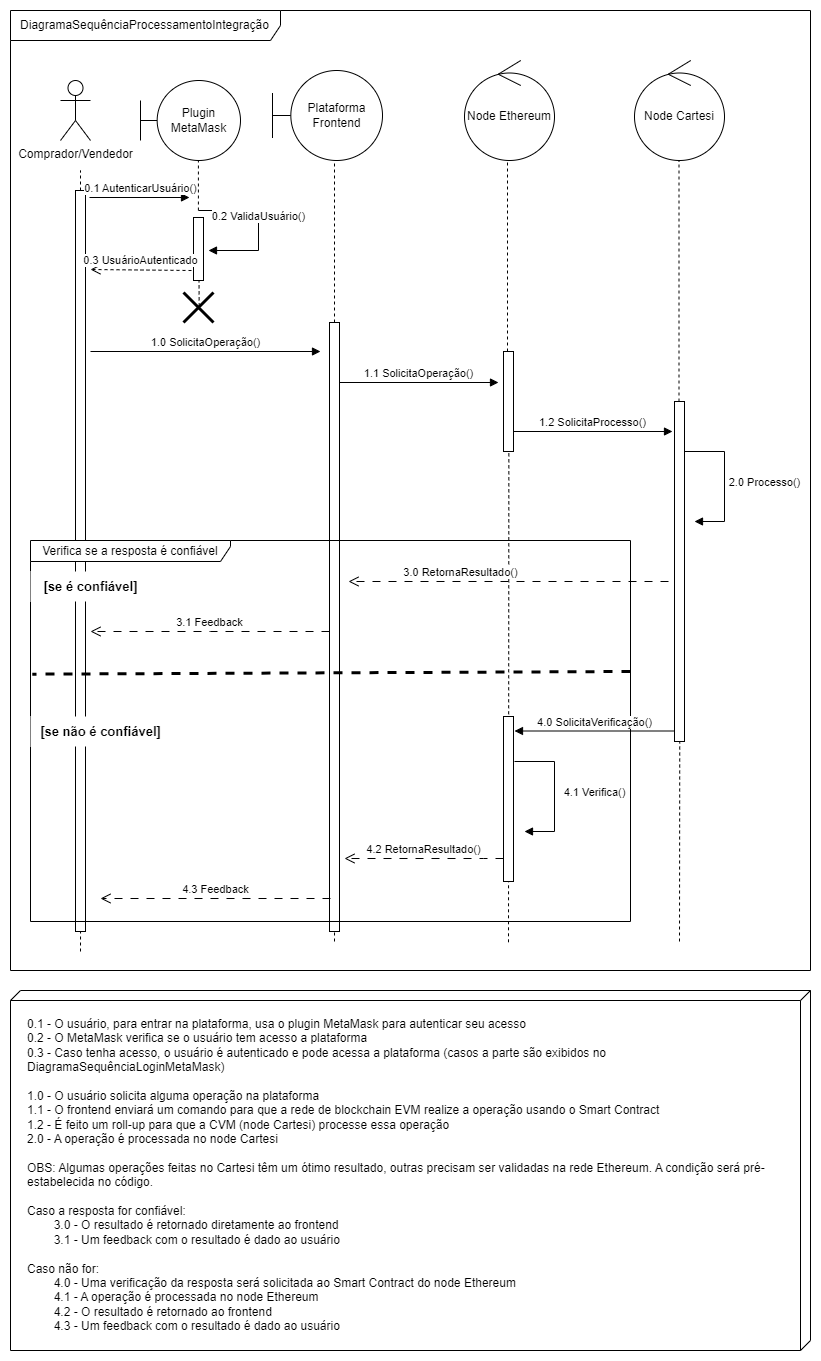

The diagram above was exported from draw.io. Its source (the exported page's mxGraphModel, read from the mxfile embedded in the PNG):
<mxGraphModel dx="1345" dy="733" grid="1" gridSize="10" guides="1" tooltips="1" connect="1" arrows="1" fold="1" page="1" pageScale="1" pageWidth="827" pageHeight="1169" background="none" math="0" shadow="0">
  <root>
    <mxCell id="0" />
    <mxCell id="1" parent="0" />
    <mxCell id="ZWK-X8F19ojG9BnvINRj-3" value="Comprador/Vendedor" style="shape=umlActor;verticalLabelPosition=bottom;verticalAlign=top;html=1;" parent="1" vertex="1">
      <mxGeometry x="70" y="80" width="30" height="60" as="geometry" />
    </mxCell>
    <mxCell id="ZWK-X8F19ojG9BnvINRj-5" value="Plataforma Frontend" style="shape=umlBoundary;whiteSpace=wrap;html=1;" parent="1" vertex="1">
      <mxGeometry x="282" y="70" width="110" height="90" as="geometry" />
    </mxCell>
    <mxCell id="ZWK-X8F19ojG9BnvINRj-6" value="Node Ethereum" style="ellipse;shape=umlControl;whiteSpace=wrap;html=1;" parent="1" vertex="1">
      <mxGeometry x="474" y="60" width="90" height="100" as="geometry" />
    </mxCell>
    <mxCell id="ZWK-X8F19ojG9BnvINRj-10" value="" style="endArrow=none;dashed=1;html=1;rounded=0;" parent="1" source="ZWK-X8F19ojG9BnvINRj-17" edge="1">
      <mxGeometry width="50" height="50" relative="1" as="geometry">
        <mxPoint x="90" y="801.88232421875" as="sourcePoint" />
        <mxPoint x="90" y="170" as="targetPoint" />
      </mxGeometry>
    </mxCell>
    <mxCell id="ZWK-X8F19ojG9BnvINRj-12" value="" style="endArrow=none;dashed=1;html=1;rounded=0;entryX=0.539;entryY=0.636;entryDx=0;entryDy=0;entryPerimeter=0;" parent="1" source="ioOqWbZGE1DRPjFGeDZ3-9" edge="1">
      <mxGeometry width="50" height="50" relative="1" as="geometry">
        <mxPoint x="517" y="650" as="sourcePoint" />
        <mxPoint x="517" y="160" as="targetPoint" />
      </mxGeometry>
    </mxCell>
    <mxCell id="ZWK-X8F19ojG9BnvINRj-13" value="" style="endArrow=none;dashed=1;html=1;rounded=0;entryX=0.539;entryY=0.636;entryDx=0;entryDy=0;entryPerimeter=0;" parent="1" source="ioOqWbZGE1DRPjFGeDZ3-11" edge="1">
      <mxGeometry width="50" height="50" relative="1" as="geometry">
        <mxPoint x="689" y="650.7999877929688" as="sourcePoint" />
        <mxPoint x="688.5" y="160" as="targetPoint" />
      </mxGeometry>
    </mxCell>
    <mxCell id="ZWK-X8F19ojG9BnvINRj-16" value="" style="endArrow=none;dashed=1;html=1;rounded=0;entryX=0.539;entryY=0.636;entryDx=0;entryDy=0;entryPerimeter=0;" parent="1" target="ZWK-X8F19ojG9BnvINRj-17" edge="1">
      <mxGeometry width="50" height="50" relative="1" as="geometry">
        <mxPoint x="90" y="951" as="sourcePoint" />
        <mxPoint x="86" y="249" as="targetPoint" />
      </mxGeometry>
    </mxCell>
    <mxCell id="ZWK-X8F19ojG9BnvINRj-17" value="" style="html=1;points=[[0,0,0,0,5],[0,1,0,0,-5],[1,0,0,0,5],[1,1,0,0,-5]];perimeter=orthogonalPerimeter;outlineConnect=0;targetShapes=umlLifeline;portConstraint=eastwest;newEdgeStyle={&quot;curved&quot;:0,&quot;rounded&quot;:0};" parent="1" vertex="1">
      <mxGeometry x="85" y="190" width="10" height="741" as="geometry" />
    </mxCell>
    <mxCell id="Ls2rViib1ris65PTvCxL-10" value="1.0 SolicitaOperação()" style="html=1;verticalAlign=bottom;endArrow=block;curved=0;rounded=0;fontSize=11;" parent="1" edge="1">
      <mxGeometry width="80" relative="1" as="geometry">
        <mxPoint x="100" y="351" as="sourcePoint" />
        <mxPoint x="330" y="351" as="targetPoint" />
      </mxGeometry>
    </mxCell>
    <mxCell id="ioOqWbZGE1DRPjFGeDZ3-1" value="Node Cartesi" style="ellipse;shape=umlControl;whiteSpace=wrap;html=1;" parent="1" vertex="1">
      <mxGeometry x="644" y="60" width="90" height="100" as="geometry" />
    </mxCell>
    <mxCell id="ioOqWbZGE1DRPjFGeDZ3-2" value="" style="endArrow=none;dashed=1;html=1;rounded=0;entryX=0.539;entryY=0.636;entryDx=0;entryDy=0;entryPerimeter=0;" parent="1" source="ioOqWbZGE1DRPjFGeDZ3-7" edge="1">
      <mxGeometry width="50" height="50" relative="1" as="geometry">
        <mxPoint x="344" y="660" as="sourcePoint" />
        <mxPoint x="344" y="160" as="targetPoint" />
      </mxGeometry>
    </mxCell>
    <mxCell id="ioOqWbZGE1DRPjFGeDZ3-3" value="1.1 SolicitaOperação()" style="html=1;verticalAlign=bottom;endArrow=block;curved=0;rounded=0;fontSize=11;" parent="1" edge="1">
      <mxGeometry width="80" relative="1" as="geometry">
        <mxPoint x="348" y="382" as="sourcePoint" />
        <mxPoint x="508" y="382" as="targetPoint" />
      </mxGeometry>
    </mxCell>
    <mxCell id="ioOqWbZGE1DRPjFGeDZ3-4" value="1.2 SolicitaProcesso()" style="html=1;verticalAlign=bottom;endArrow=block;curved=0;rounded=0;fontSize=11;flowAnimation=0;" parent="1" edge="1">
      <mxGeometry width="80" relative="1" as="geometry">
        <mxPoint x="522" y="431" as="sourcePoint" />
        <mxPoint x="682" y="431" as="targetPoint" />
      </mxGeometry>
    </mxCell>
    <mxCell id="ioOqWbZGE1DRPjFGeDZ3-5" value="2.0 Processo()" style="html=1;verticalAlign=bottom;endArrow=block;curved=0;rounded=0;fontSize=11;" parent="1" edge="1">
      <mxGeometry x="0.1429" y="40" width="80" relative="1" as="geometry">
        <mxPoint x="694" y="451" as="sourcePoint" />
        <mxPoint x="704" y="521" as="targetPoint" />
        <Array as="points">
          <mxPoint x="734" y="451" />
          <mxPoint x="734" y="521" />
        </Array>
        <mxPoint as="offset" />
      </mxGeometry>
    </mxCell>
    <mxCell id="ioOqWbZGE1DRPjFGeDZ3-8" value="" style="endArrow=none;dashed=1;html=1;rounded=0;entryX=0.539;entryY=0.636;entryDx=0;entryDy=0;entryPerimeter=0;" parent="1" target="ioOqWbZGE1DRPjFGeDZ3-7" edge="1">
      <mxGeometry width="50" height="50" relative="1" as="geometry">
        <mxPoint x="344" y="941" as="sourcePoint" />
        <mxPoint x="344" y="291" as="targetPoint" />
      </mxGeometry>
    </mxCell>
    <mxCell id="ioOqWbZGE1DRPjFGeDZ3-7" value="" style="html=1;points=[[0,0,0,0,5],[0,1,0,0,-5],[1,0,0,0,5],[1,1,0,0,-5]];perimeter=orthogonalPerimeter;outlineConnect=0;targetShapes=umlLifeline;portConstraint=eastwest;newEdgeStyle={&quot;curved&quot;:0,&quot;rounded&quot;:0};" parent="1" vertex="1">
      <mxGeometry x="339" y="322" width="10" height="609" as="geometry" />
    </mxCell>
    <mxCell id="ioOqWbZGE1DRPjFGeDZ3-10" value="" style="endArrow=none;dashed=1;html=1;rounded=0;entryX=0.539;entryY=0.636;entryDx=0;entryDy=0;entryPerimeter=0;" parent="1" target="ioOqWbZGE1DRPjFGeDZ3-9" edge="1">
      <mxGeometry width="50" height="50" relative="1" as="geometry">
        <mxPoint x="518" y="941.7999877929688" as="sourcePoint" />
        <mxPoint x="517" y="291" as="targetPoint" />
      </mxGeometry>
    </mxCell>
    <mxCell id="ioOqWbZGE1DRPjFGeDZ3-9" value="" style="html=1;points=[[0,0,0,0,5],[0,1,0,0,-5],[1,0,0,0,5],[1,1,0,0,-5]];perimeter=orthogonalPerimeter;outlineConnect=0;targetShapes=umlLifeline;portConstraint=eastwest;newEdgeStyle={&quot;curved&quot;:0,&quot;rounded&quot;:0};" parent="1" vertex="1">
      <mxGeometry x="513" y="351" width="10" height="100" as="geometry" />
    </mxCell>
    <mxCell id="ioOqWbZGE1DRPjFGeDZ3-12" value="" style="endArrow=none;dashed=1;html=1;rounded=0;entryX=0.539;entryY=0.636;entryDx=0;entryDy=0;entryPerimeter=0;" parent="1" target="ioOqWbZGE1DRPjFGeDZ3-11" edge="1">
      <mxGeometry width="50" height="50" relative="1" as="geometry">
        <mxPoint x="689" y="941" as="sourcePoint" />
        <mxPoint x="688.5" y="291" as="targetPoint" />
      </mxGeometry>
    </mxCell>
    <mxCell id="ioOqWbZGE1DRPjFGeDZ3-11" value="" style="html=1;points=[[0,0,0,0,5],[0,1,0,0,-5],[1,0,0,0,5],[1,1,0,0,-5]];perimeter=orthogonalPerimeter;outlineConnect=0;targetShapes=umlLifeline;portConstraint=eastwest;newEdgeStyle={&quot;curved&quot;:0,&quot;rounded&quot;:0};" parent="1" vertex="1">
      <mxGeometry x="684" y="401" width="10" height="340" as="geometry" />
    </mxCell>
    <mxCell id="Ls2rViib1ris65PTvCxL-31" value="3.0 RetornaResultado()" style="html=1;verticalAlign=bottom;endArrow=open;dashed=1;endSize=8;curved=0;rounded=0;strokeWidth=1;dashPattern=8 8;strokeColor=default;targetPerimeterSpacing=0;shadow=0;textShadow=0;flowAnimation=0;" parent="1" edge="1">
      <mxGeometry x="0.3" relative="1" as="geometry">
        <mxPoint x="678" y="581" as="sourcePoint" />
        <mxPoint x="358" y="581" as="targetPoint" />
        <mxPoint as="offset" />
        <Array as="points">
          <mxPoint x="478" y="581" />
        </Array>
      </mxGeometry>
    </mxCell>
    <mxCell id="ioOqWbZGE1DRPjFGeDZ3-17" value="Verifica se a resposta é confiável" style="shape=umlFrame;whiteSpace=wrap;html=1;pointerEvents=0;width=200;height=21;" parent="1" vertex="1">
      <mxGeometry x="40" y="540" width="600" height="381" as="geometry" />
    </mxCell>
    <mxCell id="ioOqWbZGE1DRPjFGeDZ3-18" value="" style="endArrow=none;dashed=1;html=1;rounded=0;strokeWidth=3;entryX=0.003;entryY=0.557;entryDx=0;entryDy=0;entryPerimeter=0;" parent="1" edge="1">
      <mxGeometry width="50" height="50" relative="1" as="geometry">
        <mxPoint x="640" y="671" as="sourcePoint" />
        <mxPoint x="41.799999999999955" y="673.6700000000001" as="targetPoint" />
      </mxGeometry>
    </mxCell>
    <mxCell id="ioOqWbZGE1DRPjFGeDZ3-20" value="&lt;font style=&quot;font-size: 13px;&quot;&gt;&lt;b&gt;[se não é confiável]&lt;/b&gt;&lt;/font&gt;" style="text;html=1;align=center;verticalAlign=middle;resizable=0;points=[];autosize=1;strokeColor=none;fillColor=default;strokeWidth=1;glass=0;rounded=0;shadow=0;gradientColor=none;fillStyle=auto;" parent="1" vertex="1">
      <mxGeometry x="40" y="716" width="140" height="30" as="geometry" />
    </mxCell>
    <mxCell id="ioOqWbZGE1DRPjFGeDZ3-19" value="&lt;font style=&quot;font-size: 13px;&quot;&gt;&lt;b&gt;[se é confiável]&lt;/b&gt;&lt;/font&gt;" style="text;html=1;align=center;verticalAlign=middle;resizable=0;points=[];autosize=1;strokeColor=none;fillColor=default;strokeWidth=1;glass=0;rounded=0;shadow=0;" parent="1" vertex="1">
      <mxGeometry x="40" y="571" width="120" height="30" as="geometry" />
    </mxCell>
    <mxCell id="ioOqWbZGE1DRPjFGeDZ3-22" value="DiagramaSequênciaProcessamentoIntegração" style="shape=umlFrame;whiteSpace=wrap;html=1;pointerEvents=0;width=270;height=30;" parent="1" vertex="1">
      <mxGeometry x="20" y="10" width="800" height="960" as="geometry" />
    </mxCell>
    <mxCell id="ioOqWbZGE1DRPjFGeDZ3-23" value="3.1 Feedback" style="html=1;verticalAlign=bottom;endArrow=open;dashed=1;endSize=8;curved=0;rounded=0;strokeWidth=1;dashPattern=8 8;strokeColor=default;targetPerimeterSpacing=0;shadow=0;textShadow=0;flowAnimation=0;" parent="1" edge="1" source="ioOqWbZGE1DRPjFGeDZ3-7">
      <mxGeometry relative="1" as="geometry">
        <mxPoint x="240" y="631" as="sourcePoint" />
        <mxPoint x="100" y="631" as="targetPoint" />
        <mxPoint as="offset" />
        <Array as="points">
          <mxPoint x="220" y="631" />
        </Array>
      </mxGeometry>
    </mxCell>
    <mxCell id="ioOqWbZGE1DRPjFGeDZ3-24" value="4.0 SolicitaVerificação()" style="html=1;verticalAlign=bottom;endArrow=block;curved=0;rounded=0;fontSize=11;flowAnimation=0;" parent="1" edge="1">
      <mxGeometry width="80" relative="1" as="geometry">
        <mxPoint x="684" y="730.5" as="sourcePoint" />
        <mxPoint x="524" y="730.5" as="targetPoint" />
      </mxGeometry>
    </mxCell>
    <mxCell id="ioOqWbZGE1DRPjFGeDZ3-25" value="4.1 Verifica()" style="html=1;verticalAlign=bottom;endArrow=block;curved=0;rounded=0;fontSize=11;" parent="1" edge="1">
      <mxGeometry x="0.1429" y="40" width="80" relative="1" as="geometry">
        <mxPoint x="524" y="761" as="sourcePoint" />
        <mxPoint x="534" y="831" as="targetPoint" />
        <Array as="points">
          <mxPoint x="564" y="761" />
          <mxPoint x="564" y="831" />
        </Array>
        <mxPoint as="offset" />
      </mxGeometry>
    </mxCell>
    <mxCell id="ioOqWbZGE1DRPjFGeDZ3-26" value="4.2 RetornaResultado()" style="html=1;verticalAlign=bottom;endArrow=open;dashed=1;endSize=8;curved=0;rounded=0;strokeWidth=1;dashPattern=8 8;strokeColor=default;targetPerimeterSpacing=0;shadow=0;textShadow=0;flowAnimation=0;" parent="1" edge="1">
      <mxGeometry relative="1" as="geometry">
        <mxPoint x="513" y="858" as="sourcePoint" />
        <mxPoint x="354" y="858" as="targetPoint" />
        <mxPoint as="offset" />
        <Array as="points">
          <mxPoint x="493" y="858" />
        </Array>
      </mxGeometry>
    </mxCell>
    <mxCell id="ioOqWbZGE1DRPjFGeDZ3-27" value="4.3 Feedback" style="html=1;verticalAlign=bottom;endArrow=open;dashed=1;endSize=8;curved=0;rounded=0;strokeWidth=1;dashPattern=8 8;strokeColor=default;targetPerimeterSpacing=0;shadow=0;textShadow=0;flowAnimation=0;" parent="1" edge="1">
      <mxGeometry relative="1" as="geometry">
        <mxPoint x="340" y="898" as="sourcePoint" />
        <mxPoint x="110" y="898" as="targetPoint" />
        <mxPoint as="offset" />
        <Array as="points">
          <mxPoint x="230" y="898" />
        </Array>
      </mxGeometry>
    </mxCell>
    <mxCell id="ioOqWbZGE1DRPjFGeDZ3-29" value="" style="html=1;points=[[0,0,0,0,5],[0,1,0,0,-5],[1,0,0,0,5],[1,1,0,0,-5]];perimeter=orthogonalPerimeter;outlineConnect=0;targetShapes=umlLifeline;portConstraint=eastwest;newEdgeStyle={&quot;curved&quot;:0,&quot;rounded&quot;:0};" parent="1" vertex="1">
      <mxGeometry x="513" y="716" width="10" height="165" as="geometry" />
    </mxCell>
    <mxCell id="ioOqWbZGE1DRPjFGeDZ3-31" value="" style="verticalAlign=top;align=left;spacingTop=8;spacingLeft=2;spacingRight=12;shape=cube;size=10;direction=south;fontStyle=4;html=1;whiteSpace=wrap;" parent="1" vertex="1">
      <mxGeometry x="20" y="990" width="800" height="360" as="geometry" />
    </mxCell>
    <mxCell id="ioOqWbZGE1DRPjFGeDZ3-32" value="&lt;div&gt;&lt;div&gt;0.1 - O usuário, para entrar na plataforma, usa o plugin MetaMask para autenticar seu acesso&lt;/div&gt;&lt;div&gt;0.2 - O MetaMask verifica se o usuário tem acesso a plataforma&lt;/div&gt;&lt;div&gt;0.3 - Caso tenha acesso, o usuário é autenticado e pode acessa a plataforma (casos a parte são exibidos no DiagramaSequênciaLoginMetaMask)&lt;/div&gt;&lt;/div&gt;&lt;div&gt;&lt;br&gt;&lt;/div&gt;1.0 - O usuário solicita alguma operação na plataforma&lt;div&gt;1.1 - O frontend enviará um comando para que a rede de blockchain EVM realize a operação usando o Smart Contract&lt;/div&gt;&lt;div&gt;1.2 - É feito um roll-up para que a CVM (node Cartesi) processe essa operação&lt;/div&gt;&lt;div&gt;2.0 - A operação é processada no node Cartesi&lt;br&gt;&lt;div&gt;&lt;br&gt;&lt;/div&gt;&lt;div&gt;OBS: Algumas operações feitas no Cartesi têm um ótimo resultado, outras precisam ser validadas na rede Ethereum. A condição será pré-estabelecida no código.&lt;/div&gt;&lt;div&gt;&lt;br&gt;&lt;/div&gt;&lt;div&gt;Caso a resposta for confiável:&lt;/div&gt;&lt;div&gt;&lt;span style=&quot;white-space: pre;&quot;&gt;&#09;&lt;/span&gt;3.0 - O resultado é retornado diretamente ao frontend&lt;/div&gt;&lt;div&gt;&lt;span style=&quot;white-space: pre;&quot;&gt;&#09;&lt;/span&gt;3.1 - Um feedback com o resultado é dado ao usuário&lt;br&gt;&lt;/div&gt;&lt;div&gt;&lt;br&gt;&lt;/div&gt;&lt;div&gt;Caso não for:&lt;/div&gt;&lt;div&gt;&lt;span style=&quot;white-space: pre;&quot;&gt;&#09;&lt;/span&gt;4.0 - Uma verificação da resposta será solicitada ao Smart Contract do node Ethereum&lt;/div&gt;&lt;/div&gt;&lt;div&gt;&lt;span style=&quot;white-space: pre;&quot;&gt;&#09;&lt;/span&gt;4.1 - A operação é processada no node Ethereum&lt;br&gt;&lt;/div&gt;&lt;div&gt;&lt;span style=&quot;white-space: pre;&quot;&gt;&#09;&lt;/span&gt;4.2 - O resultado é retornado ao frontend&lt;br&gt;&lt;/div&gt;&lt;div&gt;&lt;span style=&quot;white-space: pre;&quot;&gt;&#09;&lt;/span&gt;4.3 - Um feedback com o resultado é dado ao usuário&lt;br&gt;&lt;/div&gt;" style="text;whiteSpace=wrap;html=1;" parent="1" vertex="1">
      <mxGeometry x="35" y="1010" width="765" height="260" as="geometry" />
    </mxCell>
    <mxCell id="us8tiVRkfYpVmyPVg7wx-3" value="" style="endArrow=none;dashed=1;html=1;rounded=0;entryX=0.539;entryY=0.636;entryDx=0;entryDy=0;entryPerimeter=0;" edge="1" parent="1" source="us8tiVRkfYpVmyPVg7wx-1">
      <mxGeometry width="50" height="50" relative="1" as="geometry">
        <mxPoint x="212" y="833.88232421875" as="sourcePoint" />
        <mxPoint x="208" y="150" as="targetPoint" />
      </mxGeometry>
    </mxCell>
    <mxCell id="us8tiVRkfYpVmyPVg7wx-4" value="0.1 AutenticarUsuário()" style="html=1;verticalAlign=bottom;endArrow=block;curved=0;rounded=0;" edge="1" parent="1">
      <mxGeometry width="80" relative="1" as="geometry">
        <mxPoint x="99" y="197" as="sourcePoint" />
        <mxPoint x="199" y="197" as="targetPoint" />
      </mxGeometry>
    </mxCell>
    <mxCell id="us8tiVRkfYpVmyPVg7wx-5" value="0.2 ValidaUsuário()" style="html=1;verticalAlign=bottom;endArrow=block;curved=0;rounded=0;" edge="1" parent="1">
      <mxGeometry width="80" relative="1" as="geometry">
        <mxPoint x="208" y="210" as="sourcePoint" />
        <mxPoint x="218" y="250" as="targetPoint" />
        <Array as="points">
          <mxPoint x="268" y="210" />
          <mxPoint x="268" y="250" />
        </Array>
      </mxGeometry>
    </mxCell>
    <mxCell id="us8tiVRkfYpVmyPVg7wx-6" value="" style="endArrow=none;dashed=1;html=1;rounded=0;entryX=0.539;entryY=0.636;entryDx=0;entryDy=0;entryPerimeter=0;exitX=0.522;exitY=0.461;exitDx=0;exitDy=0;exitPerimeter=0;" edge="1" parent="1" source="us8tiVRkfYpVmyPVg7wx-9" target="us8tiVRkfYpVmyPVg7wx-7">
      <mxGeometry width="50" height="50" relative="1" as="geometry">
        <mxPoint x="212" y="833.88232421875" as="sourcePoint" />
        <mxPoint x="208" y="150" as="targetPoint" />
      </mxGeometry>
    </mxCell>
    <mxCell id="us8tiVRkfYpVmyPVg7wx-7" value="" style="html=1;points=[[0,0,0,0,5],[0,1,0,0,-5],[1,0,0,0,5],[1,1,0,0,-5]];perimeter=orthogonalPerimeter;outlineConnect=0;targetShapes=umlLifeline;portConstraint=eastwest;newEdgeStyle={&quot;curved&quot;:0,&quot;rounded&quot;:0};" vertex="1" parent="1">
      <mxGeometry x="203" y="217" width="10" height="63" as="geometry" />
    </mxCell>
    <mxCell id="us8tiVRkfYpVmyPVg7wx-8" value="0.3 UsuárioAutenticado" style="html=1;verticalAlign=bottom;endArrow=open;dashed=1;endSize=8;curved=0;rounded=0;" edge="1" parent="1">
      <mxGeometry relative="1" as="geometry">
        <mxPoint x="201" y="270" as="sourcePoint" />
        <mxPoint x="100" y="269" as="targetPoint" />
      </mxGeometry>
    </mxCell>
    <mxCell id="us8tiVRkfYpVmyPVg7wx-9" value="" style="shape=umlDestroy;whiteSpace=wrap;html=1;strokeWidth=3;targetShapes=umlLifeline;" vertex="1" parent="1">
      <mxGeometry x="193" y="292" width="30" height="30" as="geometry" />
    </mxCell>
    <mxCell id="us8tiVRkfYpVmyPVg7wx-10" value="" style="endArrow=none;dashed=1;html=1;rounded=0;entryX=0.539;entryY=0.636;entryDx=0;entryDy=0;entryPerimeter=0;" edge="1" parent="1">
      <mxGeometry width="50" height="50" relative="1" as="geometry">
        <mxPoint x="207.89999999999998" y="210" as="sourcePoint" />
        <mxPoint x="207.89999999999998" y="130.88" as="targetPoint" />
      </mxGeometry>
    </mxCell>
    <mxCell id="us8tiVRkfYpVmyPVg7wx-1" value="Plugin MetaMask" style="shape=umlBoundary;whiteSpace=wrap;html=1;" vertex="1" parent="1">
      <mxGeometry x="150" y="80" width="100" height="80" as="geometry" />
    </mxCell>
  </root>
</mxGraphModel>